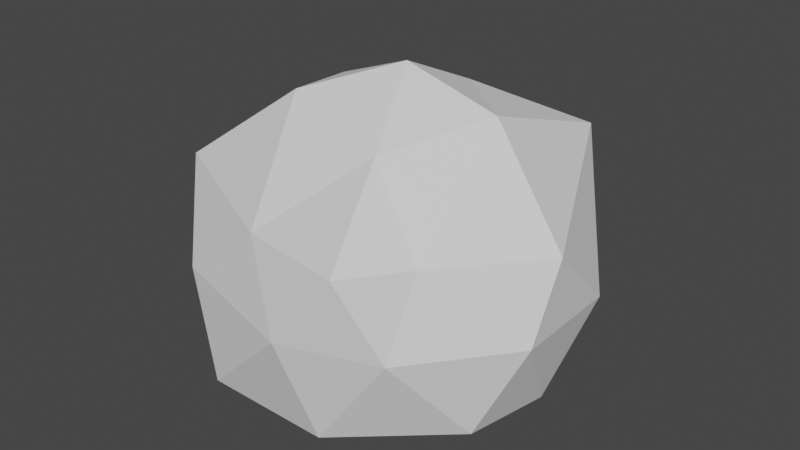 # Source: stationary_rock.blend  (saved by Blender 3.4.6; exported with 4.5.12 LTS)
import bpy
from mathutils import Matrix  # noqa: F401  (used for matrix-valued properties, if any)

bpy.ops.wm.read_factory_settings(use_empty=True)
scene = bpy.context.scene
scene.name = 'Scene'

# ---- collections
col_collection = bpy.data.collections.new('Collection'); scene.collection.children.link(col_collection)

# ---- world
world_world = bpy.data.worlds.new('World'); scene.world = world_world
world_world.use_nodes = True; world_world.node_tree.nodes.clear()
_N = world_world.node_tree.nodes; _L = world_world.node_tree.links
n0 = _N.new('ShaderNodeOutputWorld'); n0.name = 'World Output'; n0.location = (300, 300)
n1 = _N.new('ShaderNodeBackground'); n1.name = 'Background'; n1.location = (10, 300)
n1.inputs[0].default_value = (0.05088, 0.05088, 0.05088, 1.0)
_L.new(n1.outputs[0], n0.inputs[0])
n0.is_active_output = True
world_world.color = (0.05088, 0.05088, 0.05088)
world_world.use_sun_shadow = False
world_world.sun_shadow_jitter_overblur = 0.0

# ---- meshes
me_icosphere = bpy.data.meshes.new('Icosphere')
me_icosphere.from_pydata([(-0.02391, 0.02736, -0.7347), (0.7803, -0.475, -0.502), (-0.4347, -0.9306, -0.5039), (-0.8766, 0.006839, -0.3844), (-0.2764, 0.8506, -0.4472), (0.7236, 0.5257, -0.4472), (0.4087, -0.9908, 0.3967), (-1.074, -0.4216, 0.3704), (-0.8534, 0.4301, 0.2968), (0.1884, 1.014, 0.4986), (1.008, -0.1633, 0.3684), (0.001835, 0.0004154, 0.9976), (-0.1661, -0.4428, -0.6793), (0.3373, -0.3026, -0.6393), (0.2004, -0.8818, -0.5681), (0.851, 0.0003032, -0.526), (0.4374, 0.2526, -0.6443), (-0.4067, 0.03026, -0.6359), (-0.6873, -0.4991, -0.5221), (-0.1438, 0.5193, -0.7462), (-0.6794, 0.4971, -0.4998), (0.2629, 0.809, -0.5257), (0.9974, -0.351, -0.01628), (0.9764, 0.2608, -0.03009), (0.1222, -1.069, 0.01427), (0.5738, -0.8378, -0.03943), (-1.025, -0.1948, -0.1154), (-0.7386, -0.7793, -0.03754), (-0.5821, 0.8187, -0.003914), (-0.9578, 0.3237, -0.01535), (0.5803, 0.8256, 0.003255), (0.002174, 1.051, -0.08515), (0.6052, -0.662, 0.3752), (-0.2262, -0.8353, 0.3474), (-0.8465, -0.002894, 0.5345), (-0.5947, 0.7187, 0.4531), (0.5536, 0.7916, 0.5816), (0.2134, -0.4758, 0.7266), (0.5259, 2.969e-05, 0.8505), (-0.4279, -0.3072, 0.8437), (-0.5418, 0.1539, 0.7777), (0.04808, 0.432, 0.7994)], [], [(0, 13, 12), (1, 13, 15), (0, 12, 17), (0, 17, 19), (0, 19, 16), (1, 15, 22), (2, 14, 24), (3, 18, 26), (4, 20, 28), (5, 21, 30), (1, 22, 25), (2, 24, 27), (3, 26, 29), (4, 28, 31), (5, 30, 23), (6, 32, 37), (7, 33, 39), (8, 34, 40), (9, 35, 41), (10, 36, 38), (38, 41, 11), (38, 36, 41), (36, 9, 41), (41, 40, 11), (41, 35, 40), (35, 8, 40), (40, 39, 11), (40, 34, 39), (34, 7, 39), (39, 37, 11), (39, 33, 37), (33, 6, 37), (37, 38, 11), (37, 32, 38), (32, 10, 38), (23, 36, 10), (23, 30, 36), (30, 9, 36), (31, 35, 9), (31, 28, 35), (28, 8, 35), (29, 34, 8), (29, 26, 34), (26, 7, 34), (27, 33, 7), (27, 24, 33), (24, 6, 33), (25, 32, 6), (25, 22, 32), (22, 10, 32), (30, 31, 9), (30, 21, 31), (21, 4, 31), (28, 29, 8), (28, 20, 29), (20, 3, 29), (26, 27, 7), (26, 18, 27), (18, 2, 27), (24, 25, 6), (24, 14, 25), (14, 1, 25), (22, 23, 10), (22, 15, 23), (15, 5, 23), (16, 21, 5), (16, 19, 21), (19, 4, 21), (19, 20, 4), (19, 17, 20), (17, 3, 20), (17, 18, 3), (17, 12, 18), (12, 2, 18), (15, 16, 5), (15, 13, 16), (13, 0, 16), (12, 14, 2), (12, 13, 14), (13, 1, 14)])
_uv = me_icosphere.uv_layers.new(name='UVMap')
_uv.uv.foreach_set('vector', [0.1818, 0.0, 0.2273, 0.07873, 0.1364, 0.07873, 0.2727, 0.1575, 0.3182, 0.07873, 0.3636, 0.1575, 0.9091, 0.0, 0.9545, 0.07873, 0.8636, 0.07873, 0.7273, 0.0, 0.7727, 0.07873, 0.6818, 0.07873, 0.5455, 0.0, 0.5909, 0.07873, 0.5, 0.07873, 0.2727, 0.1575, 0.3636, 0.1575, 0.3182, 0.2362, 0.09091, 0.1575, 0.1818, 0.1575, 0.1364, 0.2362, 0.8182, 0.1575, 0.9091, 0.1575, 0.8636, 0.2362, 0.6364, 0.1575, 0.7273, 0.1575, 0.6818, 0.2362, 0.4545, 0.1575, 0.5455, 0.1575, 0.5, 0.2362, 0.2727, 0.1575, 0.3182, 0.2362, 0.2273, 0.2362, 0.09091, 0.1575, 0.1364, 0.2362, 0.04546, 0.2362, 0.8182, 0.1575, 0.8636, 0.2362, 0.7727, 0.2362, 0.6364, 0.1575, 0.6818, 0.2362, 0.5909, 0.2362, 0.4545, 0.1575, 0.5, 0.2362, 0.4091, 0.2362, 0.1818, 0.3149, 0.2727, 0.3149, 0.2273, 0.3937, 0.0, 0.3149, 0.09091, 0.3149, 0.04546, 0.3937, 0.7273, 0.3149, 0.8182, 0.3149, 0.7727, 0.3937, 0.5455, 0.3149, 0.6364, 0.3149, 0.5909, 0.3937, 0.3636, 0.3149, 0.4545, 0.3149, 0.4091, 0.3937, 0.4091, 0.3937, 0.5, 0.3937, 0.4545, 0.4724, 0.4091, 0.3937, 0.4545, 0.3149, 0.5, 0.3937, 0.4545, 0.3149, 0.5455, 0.3149, 0.5, 0.3937, 0.5909, 0.3937, 0.6818, 0.3937, 0.6364, 0.4724, 0.5909, 0.3937, 0.6364, 0.3149, 0.6818, 0.3937, 0.6364, 0.3149, 0.7273, 0.3149, 0.6818, 0.3937, 0.7727, 0.3937, 0.8636, 0.3937, 0.8182, 0.4724, 0.7727, 0.3937, 0.8182, 0.3149, 0.8636, 0.3937, 0.8182, 0.3149, 0.9091, 0.3149, 0.8636, 0.3937, 0.04546, 0.3937, 0.1364, 0.3937, 0.09091, 0.4724, 0.04546, 0.3937, 0.09091, 0.3149, 0.1364, 0.3937, 0.09091, 0.3149, 0.1818, 0.3149, 0.1364, 0.3937, 0.2273, 0.3937, 0.3182, 0.3937, 0.2727, 0.4724, 0.2273, 0.3937, 0.2727, 0.3149, 0.3182, 0.3937, 0.2727, 0.3149, 0.3636, 0.3149, 0.3182, 0.3937, 0.4091, 0.2362, 0.4545, 0.3149, 0.3636, 0.3149, 0.4091, 0.2362, 0.5, 0.2362, 0.4545, 0.3149, 0.5, 0.2362, 0.5455, 0.3149, 0.4545, 0.3149, 0.5909, 0.2362, 0.6364, 0.3149, 0.5455, 0.3149, 0.5909, 0.2362, 0.6818, 0.2362, 0.6364, 0.3149, 0.6818, 0.2362, 0.7273, 0.3149, 0.6364, 0.3149, 0.7727, 0.2362, 0.8182, 0.3149, 0.7273, 0.3149, 0.7727, 0.2362, 0.8636, 0.2362, 0.8182, 0.3149, 0.8636, 0.2362, 0.9091, 0.3149, 0.8182, 0.3149, 0.04546, 0.2362, 0.09091, 0.3149, 0.0, 0.3149, 0.04546, 0.2362, 0.1364, 0.2362, 0.09091, 0.3149, 0.1364, 0.2362, 0.1818, 0.3149, 0.09091, 0.3149, 0.2273, 0.2362, 0.2727, 0.3149, 0.1818, 0.3149, 0.2273, 0.2362, 0.3182, 0.2362, 0.2727, 0.3149, 0.3182, 0.2362, 0.3636, 0.3149, 0.2727, 0.3149, 0.5, 0.2362, 0.5909, 0.2362, 0.5455, 0.3149, 0.5, 0.2362, 0.5455, 0.1575, 0.5909, 0.2362, 0.5455, 0.1575, 0.6364, 0.1575, 0.5909, 0.2362, 0.6818, 0.2362, 0.7727, 0.2362, 0.7273, 0.3149, 0.6818, 0.2362, 0.7273, 0.1575, 0.7727, 0.2362, 0.7273, 0.1575, 0.8182, 0.1575, 0.7727, 0.2362, 0.8636, 0.2362, 0.9545, 0.2362, 0.9091, 0.3149, 0.8636, 0.2362, 0.9091, 0.1575, 0.9545, 0.2362, 0.9091, 0.1575, 1.0, 0.1575, 0.9545, 0.2362, 0.1364, 0.2362, 0.2273, 0.2362, 0.1818, 0.3149, 0.1364, 0.2362, 0.1818, 0.1575, 0.2273, 0.2362, 0.1818, 0.1575, 0.2727, 0.1575, 0.2273, 0.2362, 0.3182, 0.2362, 0.4091, 0.2362, 0.3636, 0.3149, 0.3182, 0.2362, 0.3636, 0.1575, 0.4091, 0.2362, 0.3636, 0.1575, 0.4545, 0.1575, 0.4091, 0.2362, 0.5, 0.07873, 0.5455, 0.1575, 0.4545, 0.1575, 0.5, 0.07873, 0.5909, 0.07873, 0.5455, 0.1575, 0.5909, 0.07873, 0.6364, 0.1575, 0.5455, 0.1575, 0.6818, 0.07873, 0.7273, 0.1575, 0.6364, 0.1575, 0.6818, 0.07873, 0.7727, 0.07873, 0.7273, 0.1575, 0.7727, 0.07873, 0.8182, 0.1575, 0.7273, 0.1575, 0.8636, 0.07873, 0.9091, 0.1575, 0.8182, 0.1575, 0.8636, 0.07873, 0.9545, 0.07873, 0.9091, 0.1575, 0.9545, 0.07873, 1.0, 0.1575, 0.9091, 0.1575, 0.3636, 0.1575, 0.4091, 0.07873, 0.4545, 0.1575, 0.3636, 0.1575, 0.3182, 0.07873, 0.4091, 0.07873, 0.3182, 0.07873, 0.3636, 0.0, 0.4091, 0.07873, 0.1364, 0.07873, 0.1818, 0.1575, 0.09091, 0.1575, 0.1364, 0.07873, 0.2273, 0.07873, 0.1818, 0.1575, 0.2273, 0.07873, 0.2727, 0.1575, 0.1818, 0.1575])
me_icosphere.update()

# ---- objects
ob_icosphere = bpy.data.objects.new('Icosphere', me_icosphere)

# ---- transforms, parenting, visibility, modifiers, constraints
ob_icosphere.location = (0.0, 0.0, 0.0)

# ---- collection membership
col_collection.objects.link(ob_icosphere)

# ---- scene / render settings (as saved in the file)
scene.frame_start = 1; scene.frame_end = 250; scene.frame_set(1)
scene.render.engine = 'BLENDER_EEVEE_NEXT'
scene.cycles.sampling_pattern = 'TABULATED_SOBOL'
scene.cycles.use_light_tree = False
scene.view_settings.view_transform = 'Filmic'
bpy.context.view_layer.update()

# ---- added for rendering (the .blend has no active camera and no usable light): camera, sun
cam_auto = bpy.data.cameras.new('AutoCamera')
cam_auto.lens = 50.0
cam_auto.sensor_width = 36.0
cam_auto.clip_end = 1000.0
ob_auto_camera = bpy.data.objects.new('AutoCamera', cam_auto)
scene.collection.objects.link(ob_auto_camera)
ob_auto_camera.location = (3.15499, -3.83439, 2.67586)
ob_auto_camera.rotation_euler = (1.09748, -7.21219e-08, 0.694738)
scene.camera = ob_auto_camera
light_auto_sun = bpy.data.lights.new('AutoSun', 'SUN')
light_auto_sun.energy = 3.0
light_auto_sun.angle = 0.0523599
ob_auto_sun = bpy.data.objects.new('AutoSun', light_auto_sun)
scene.collection.objects.link(ob_auto_sun)
ob_auto_sun.rotation_euler = (0.872665, 0.174533, 0.523599)
bpy.context.view_layer.update()

